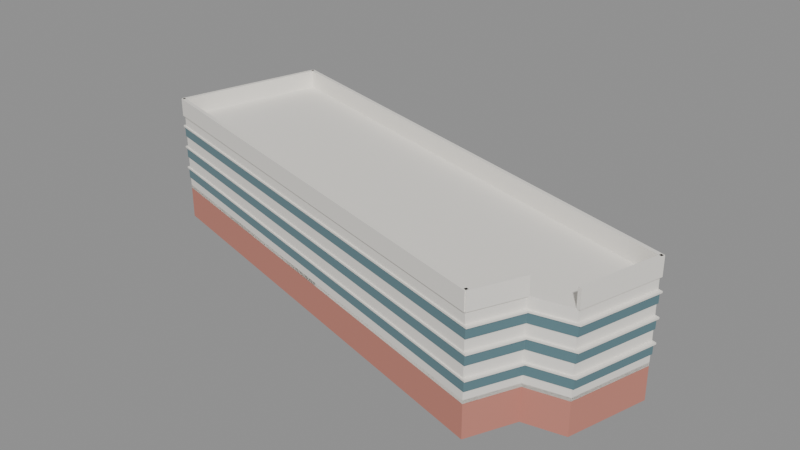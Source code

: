 # Source: chung.blend  (saved by Blender 5.2.45; exported with 4.5.12 LTS)
import bpy
from mathutils import Matrix  # noqa: F401  (used for matrix-valued properties, if any)

bpy.ops.wm.read_factory_settings(use_empty=True)
scene = bpy.context.scene
scene.name = 'Scene'

# ---- materials (node trees are filled in below, after node groups)
mat_csy_brick = bpy.data.materials.new('CSY_brick')
mat_csy_brick.diffuse_color = (0.56, 0.22, 0.17, 1.0)
mat_csy_white = bpy.data.materials.new('CSY_white')
mat_csy_white.diffuse_color = (0.9, 0.87, 0.81, 1.0)
mat_csy_glass = bpy.data.materials.new('CSY_glass')
mat_csy_glass.diffuse_color = (0.16, 0.29, 0.33, 1.0)

# ---- material node trees
mat_csy_brick.use_nodes = True; mat_csy_brick.node_tree.nodes.clear()
_N = mat_csy_brick.node_tree.nodes; _L = mat_csy_brick.node_tree.links
n0 = _N.new('ShaderNodeBsdfPrincipled'); n0.name = 'Principled BSDF'; n0.location = (-200, 100)
n0.inputs[0].default_value = (0.56, 0.22, 0.17, 1.0)
n0.inputs[2].default_value = 0.8
n0.inputs[10].default_value = 0.005
n1 = _N.new('ShaderNodeOutputMaterial'); n1.name = 'Material Output'; n1.location = (200, 100)
_L.new(n0.outputs[0], n1.inputs[0])
n1.is_active_output = True
mat_csy_white.use_nodes = True; mat_csy_white.node_tree.nodes.clear()
_N = mat_csy_white.node_tree.nodes; _L = mat_csy_white.node_tree.links
n0 = _N.new('ShaderNodeBsdfPrincipled'); n0.name = 'Principled BSDF'; n0.location = (-200, 100)
n0.inputs[0].default_value = (0.9, 0.87, 0.81, 1.0)
n0.inputs[2].default_value = 0.6
n0.inputs[10].default_value = 0.005
n1 = _N.new('ShaderNodeOutputMaterial'); n1.name = 'Material Output'; n1.location = (200, 100)
_L.new(n0.outputs[0], n1.inputs[0])
n1.is_active_output = True
mat_csy_glass.use_nodes = True; mat_csy_glass.node_tree.nodes.clear()
_N = mat_csy_glass.node_tree.nodes; _L = mat_csy_glass.node_tree.links
n0 = _N.new('ShaderNodeBsdfPrincipled'); n0.name = 'Principled BSDF'; n0.location = (-200, 100)
n0.inputs[0].default_value = (0.16, 0.29, 0.33, 1.0)
n0.inputs[1].default_value = 0.35
n0.inputs[2].default_value = 0.12
n0.inputs[10].default_value = 0.005
n1 = _N.new('ShaderNodeOutputMaterial'); n1.name = 'Material Output'; n1.location = (200, 100)
_L.new(n0.outputs[0], n1.inputs[0])
n1.is_active_output = True

# ---- meshes
me_csy_podium = bpy.data.meshes.new('CSY_podium')
me_csy_podium.from_pydata([(30.2, -9.33, 0.0), (32.84, 0.32, 0.0), (-26.32, 16.52, 0.0), (-31.21, -1.15, 0.0), (22.85, -15.92, 0.0), (25.44, -10.29, 0.0), (30.2, -9.33, 4.0), (32.84, 0.32, 4.0), (-26.32, 16.52, 4.0), (-31.21, -1.15, 4.0), (22.85, -15.92, 4.0), (25.44, -10.29, 4.0)], [], [(0, 1, 7, 6), (1, 2, 8, 7), (2, 3, 9, 8), (3, 4, 10, 9), (4, 5, 11, 10), (5, 0, 6, 11), (6, 7, 8, 9, 10, 11), (5, 4, 3, 2, 1, 0)])
me_csy_podium.materials.append(mat_csy_brick)
me_csy_podium.update()
me_csy_band = bpy.data.meshes.new('CSY_band')
me_csy_band.from_pydata([(30.2, -9.33, 4.0), (32.84, 0.32, 4.0), (-26.32, 16.52, 4.0), (-31.21, -1.15, 4.0), (22.85, -15.92, 4.0), (25.44, -10.29, 4.0), (30.2, -9.33, 4.4), (32.84, 0.32, 4.4), (-26.32, 16.52, 4.4), (-31.21, -1.15, 4.4), (22.85, -15.92, 4.4), (25.44, -10.29, 4.4)], [], [(0, 1, 7, 6), (1, 2, 8, 7), (2, 3, 9, 8), (3, 4, 10, 9), (4, 5, 11, 10), (5, 0, 6, 11), (6, 7, 8, 9, 10, 11), (5, 4, 3, 2, 1, 0)])
me_csy_band.materials.append(mat_csy_white)
me_csy_band.update()
me_csy_upper = bpy.data.meshes.new('CSY_upper')
me_csy_upper.from_pydata([(30.2, -9.33, 4.0), (32.84, 0.32, 4.0), (-26.32, 16.52, 4.0), (-31.21, -1.15, 4.0), (22.85, -15.92, 4.0), (25.44, -10.29, 4.0), (30.2, -9.33, 13.0), (32.84, 0.32, 13.0), (-26.32, 16.52, 13.0), (-31.21, -1.15, 13.0), (22.85, -15.92, 13.0), (25.44, -10.29, 13.0)], [], [(0, 1, 7, 6), (1, 2, 8, 7), (2, 3, 9, 8), (3, 4, 10, 9), (4, 5, 11, 10), (5, 0, 6, 11), (6, 7, 8, 9, 10, 11), (5, 4, 3, 2, 1, 0)])
me_csy_upper.materials.append(mat_csy_white)
me_csy_upper.update()
me_csy_roof_slab = bpy.data.meshes.new('CSY_roof_slab')
me_csy_roof_slab.from_pydata([(30.2, -9.33, 13.0), (32.84, 0.32, 13.0), (-26.32, 16.52, 13.0), (-31.21, -1.15, 13.0), (22.85, -15.92, 13.0), (25.44, -10.29, 13.0), (30.2, -9.33, 13.8), (32.84, 0.32, 13.8), (-26.32, 16.52, 13.8), (-31.21, -1.15, 13.8), (22.85, -15.92, 13.8), (25.44, -10.29, 13.8)], [], [(0, 1, 7, 6), (1, 2, 8, 7), (2, 3, 9, 8), (3, 4, 10, 9), (4, 5, 11, 10), (5, 0, 6, 11), (6, 7, 8, 9, 10, 11), (5, 4, 3, 2, 1, 0)])
me_csy_roof_slab.materials.append(mat_csy_white)
me_csy_roof_slab.update()
me_cube = bpy.data.meshes.new('Cube')
me_cube.from_pydata([(-0.5, -0.5, -0.5), (-0.5, -0.5, 0.5), (-0.5, 0.5, -0.5), (-0.5, 0.5, 0.5), (0.5, -0.5, -0.5), (0.5, -0.5, 0.5), (0.5, 0.5, -0.5), (0.5, 0.5, 0.5)], [], [(0, 1, 3, 2), (2, 3, 7, 6), (6, 7, 5, 4), (4, 5, 1, 0), (2, 6, 4, 0), (7, 3, 1, 5)])
_uv = me_cube.uv_layers.new(name='UVMap')
_uv.uv.foreach_set('vector', [0.375, 0.0, 0.625, 0.0, 0.625, 0.25, 0.375, 0.25, 0.375, 0.25, 0.625, 0.25, 0.625, 0.5, 0.375, 0.5, 0.375, 0.5, 0.625, 0.5, 0.625, 0.75, 0.375, 0.75, 0.375, 0.75, 0.625, 0.75, 0.625, 1.0, 0.375, 1.0, 0.125, 0.5, 0.375, 0.5, 0.375, 0.75, 0.125, 0.75, 0.625, 0.5, 0.875, 0.5, 0.875, 0.75, 0.625, 0.75])
me_cube.materials.append(mat_csy_white)
me_cube.update()
me_cube_001 = bpy.data.meshes.new('Cube.001')
me_cube_001.from_pydata([(-0.5, -0.5, -0.5), (-0.5, -0.5, 0.5), (-0.5, 0.5, -0.5), (-0.5, 0.5, 0.5), (0.5, -0.5, -0.5), (0.5, -0.5, 0.5), (0.5, 0.5, -0.5), (0.5, 0.5, 0.5)], [], [(0, 1, 3, 2), (2, 3, 7, 6), (6, 7, 5, 4), (4, 5, 1, 0), (2, 6, 4, 0), (7, 3, 1, 5)])
_uv = me_cube_001.uv_layers.new(name='UVMap')
_uv.uv.foreach_set('vector', [0.375, 0.0, 0.625, 0.0, 0.625, 0.25, 0.375, 0.25, 0.375, 0.25, 0.625, 0.25, 0.625, 0.5, 0.375, 0.5, 0.375, 0.5, 0.625, 0.5, 0.625, 0.75, 0.375, 0.75, 0.375, 0.75, 0.625, 0.75, 0.625, 1.0, 0.375, 1.0, 0.125, 0.5, 0.375, 0.5, 0.375, 0.75, 0.125, 0.75, 0.625, 0.5, 0.875, 0.5, 0.875, 0.75, 0.625, 0.75])
me_cube_001.materials.append(mat_csy_white)
me_cube_001.update()
me_cube_002 = bpy.data.meshes.new('Cube.002')
me_cube_002.from_pydata([(-0.5, -0.5, -0.5), (-0.5, -0.5, 0.5), (-0.5, 0.5, -0.5), (-0.5, 0.5, 0.5), (0.5, -0.5, -0.5), (0.5, -0.5, 0.5), (0.5, 0.5, -0.5), (0.5, 0.5, 0.5)], [], [(0, 1, 3, 2), (2, 3, 7, 6), (6, 7, 5, 4), (4, 5, 1, 0), (2, 6, 4, 0), (7, 3, 1, 5)])
_uv = me_cube_002.uv_layers.new(name='UVMap')
_uv.uv.foreach_set('vector', [0.375, 0.0, 0.625, 0.0, 0.625, 0.25, 0.375, 0.25, 0.375, 0.25, 0.625, 0.25, 0.625, 0.5, 0.375, 0.5, 0.375, 0.5, 0.625, 0.5, 0.625, 0.75, 0.375, 0.75, 0.375, 0.75, 0.625, 0.75, 0.625, 1.0, 0.375, 1.0, 0.125, 0.5, 0.375, 0.5, 0.375, 0.75, 0.125, 0.75, 0.625, 0.5, 0.875, 0.5, 0.875, 0.75, 0.625, 0.75])
me_cube_002.materials.append(mat_csy_white)
me_cube_002.update()
me_cube_003 = bpy.data.meshes.new('Cube.003')
me_cube_003.from_pydata([(-0.5, -0.5, -0.5), (-0.5, -0.5, 0.5), (-0.5, 0.5, -0.5), (-0.5, 0.5, 0.5), (0.5, -0.5, -0.5), (0.5, -0.5, 0.5), (0.5, 0.5, -0.5), (0.5, 0.5, 0.5)], [], [(0, 1, 3, 2), (2, 3, 7, 6), (6, 7, 5, 4), (4, 5, 1, 0), (2, 6, 4, 0), (7, 3, 1, 5)])
_uv = me_cube_003.uv_layers.new(name='UVMap')
_uv.uv.foreach_set('vector', [0.375, 0.0, 0.625, 0.0, 0.625, 0.25, 0.375, 0.25, 0.375, 0.25, 0.625, 0.25, 0.625, 0.5, 0.375, 0.5, 0.375, 0.5, 0.625, 0.5, 0.625, 0.75, 0.375, 0.75, 0.375, 0.75, 0.625, 0.75, 0.625, 1.0, 0.375, 1.0, 0.125, 0.5, 0.375, 0.5, 0.375, 0.75, 0.125, 0.75, 0.625, 0.5, 0.875, 0.5, 0.875, 0.75, 0.625, 0.75])
me_cube_003.materials.append(mat_csy_white)
me_cube_003.update()
me_cube_004 = bpy.data.meshes.new('Cube.004')
me_cube_004.from_pydata([(-0.5, -0.5, -0.5), (-0.5, -0.5, 0.5), (-0.5, 0.5, -0.5), (-0.5, 0.5, 0.5), (0.5, -0.5, -0.5), (0.5, -0.5, 0.5), (0.5, 0.5, -0.5), (0.5, 0.5, 0.5)], [], [(0, 1, 3, 2), (2, 3, 7, 6), (6, 7, 5, 4), (4, 5, 1, 0), (2, 6, 4, 0), (7, 3, 1, 5)])
_uv = me_cube_004.uv_layers.new(name='UVMap')
_uv.uv.foreach_set('vector', [0.375, 0.0, 0.625, 0.0, 0.625, 0.25, 0.375, 0.25, 0.375, 0.25, 0.625, 0.25, 0.625, 0.5, 0.375, 0.5, 0.375, 0.5, 0.625, 0.5, 0.625, 0.75, 0.375, 0.75, 0.375, 0.75, 0.625, 0.75, 0.625, 1.0, 0.375, 1.0, 0.125, 0.5, 0.375, 0.5, 0.375, 0.75, 0.125, 0.75, 0.625, 0.5, 0.875, 0.5, 0.875, 0.75, 0.625, 0.75])
me_cube_004.materials.append(mat_csy_white)
me_cube_004.update()
me_csy_ribbon_0 = bpy.data.meshes.new('CSY_ribbon_0')
me_csy_ribbon_0.from_pydata([(30.38, -9.388, 5.4), (33.03, 0.3201, 5.4), (-26.48, 16.62, 5.4), (-31.4, -1.159, 5.4), (22.98, -16.02, 5.4), (25.59, -10.35, 5.4), (30.38, -9.388, 6.6), (33.03, 0.3201, 6.6), (-26.48, 16.62, 6.6), (-31.4, -1.159, 6.6), (22.98, -16.02, 6.6), (25.59, -10.35, 6.6)], [], [(0, 1, 7, 6), (1, 2, 8, 7), (2, 3, 9, 8), (3, 4, 10, 9), (4, 5, 11, 10), (5, 0, 6, 11), (6, 7, 8, 9, 10, 11), (5, 4, 3, 2, 1, 0)])
me_csy_ribbon_0.materials.append(mat_csy_glass)
me_csy_ribbon_0.update()
me_csy_ribbon_top_0 = bpy.data.meshes.new('CSY_ribbon_top_0')
me_csy_ribbon_top_0.from_pydata([(30.61, -9.465, 6.6), (33.29, 0.3203, 6.6), (-26.7, 16.75, 6.6), (-31.66, -1.17, 6.6), (23.16, -16.15, 6.6), (25.78, -10.44, 6.6), (30.61, -9.465, 6.8), (33.29, 0.3203, 6.8), (-26.7, 16.75, 6.8), (-31.66, -1.17, 6.8), (23.16, -16.15, 6.8), (25.78, -10.44, 6.8)], [], [(0, 1, 7, 6), (1, 2, 8, 7), (2, 3, 9, 8), (3, 4, 10, 9), (4, 5, 11, 10), (5, 0, 6, 11), (6, 7, 8, 9, 10, 11), (5, 4, 3, 2, 1, 0)])
me_csy_ribbon_top_0.materials.append(mat_csy_white)
me_csy_ribbon_top_0.update()
me_csy_ribbon_1 = bpy.data.meshes.new('CSY_ribbon_1')
me_csy_ribbon_1.from_pydata([(30.38, -9.388, 8.2), (33.03, 0.3201, 8.2), (-26.48, 16.62, 8.2), (-31.4, -1.159, 8.2), (22.98, -16.02, 8.2), (25.59, -10.35, 8.2), (30.38, -9.388, 9.4), (33.03, 0.3201, 9.4), (-26.48, 16.62, 9.4), (-31.4, -1.159, 9.4), (22.98, -16.02, 9.4), (25.59, -10.35, 9.4)], [], [(0, 1, 7, 6), (1, 2, 8, 7), (2, 3, 9, 8), (3, 4, 10, 9), (4, 5, 11, 10), (5, 0, 6, 11), (6, 7, 8, 9, 10, 11), (5, 4, 3, 2, 1, 0)])
me_csy_ribbon_1.materials.append(mat_csy_glass)
me_csy_ribbon_1.update()
me_csy_ribbon_top_1 = bpy.data.meshes.new('CSY_ribbon_top_1')
me_csy_ribbon_top_1.from_pydata([(30.61, -9.465, 9.4), (33.29, 0.3203, 9.4), (-26.7, 16.75, 9.4), (-31.66, -1.17, 9.4), (23.16, -16.15, 9.4), (25.78, -10.44, 9.4), (30.61, -9.465, 9.6), (33.29, 0.3203, 9.6), (-26.7, 16.75, 9.6), (-31.66, -1.17, 9.6), (23.16, -16.15, 9.6), (25.78, -10.44, 9.6)], [], [(0, 1, 7, 6), (1, 2, 8, 7), (2, 3, 9, 8), (3, 4, 10, 9), (4, 5, 11, 10), (5, 0, 6, 11), (6, 7, 8, 9, 10, 11), (5, 4, 3, 2, 1, 0)])
me_csy_ribbon_top_1.materials.append(mat_csy_white)
me_csy_ribbon_top_1.update()
me_csy_ribbon_2 = bpy.data.meshes.new('CSY_ribbon_2')
me_csy_ribbon_2.from_pydata([(30.38, -9.388, 11.0), (33.03, 0.3201, 11.0), (-26.48, 16.62, 11.0), (-31.4, -1.159, 11.0), (22.98, -16.02, 11.0), (25.59, -10.35, 11.0), (30.38, -9.388, 12.2), (33.03, 0.3201, 12.2), (-26.48, 16.62, 12.2), (-31.4, -1.159, 12.2), (22.98, -16.02, 12.2), (25.59, -10.35, 12.2)], [], [(0, 1, 7, 6), (1, 2, 8, 7), (2, 3, 9, 8), (3, 4, 10, 9), (4, 5, 11, 10), (5, 0, 6, 11), (6, 7, 8, 9, 10, 11), (5, 4, 3, 2, 1, 0)])
me_csy_ribbon_2.materials.append(mat_csy_glass)
me_csy_ribbon_2.update()
me_csy_ribbon_top_2 = bpy.data.meshes.new('CSY_ribbon_top_2')
me_csy_ribbon_top_2.from_pydata([(30.61, -9.465, 12.2), (33.29, 0.3203, 12.2), (-26.7, 16.75, 12.2), (-31.66, -1.17, 12.2), (23.16, -16.15, 12.2), (25.78, -10.44, 12.2), (30.61, -9.465, 12.4), (33.29, 0.3203, 12.4), (-26.7, 16.75, 12.4), (-31.66, -1.17, 12.4), (23.16, -16.15, 12.4), (25.78, -10.44, 12.4)], [], [(0, 1, 7, 6), (1, 2, 8, 7), (2, 3, 9, 8), (3, 4, 10, 9), (4, 5, 11, 10), (5, 0, 6, 11), (6, 7, 8, 9, 10, 11), (5, 4, 3, 2, 1, 0)])
me_csy_ribbon_top_2.materials.append(mat_csy_white)
me_csy_ribbon_top_2.update()
me_cube_009 = bpy.data.meshes.new('Cube.009')
me_cube_009.from_pydata([(-0.5, -0.5, -0.5), (-0.5, -0.5, 0.5), (-0.5, 0.5, -0.5), (-0.5, 0.5, 0.5), (0.5, -0.5, -0.5), (0.5, -0.5, 0.5), (0.5, 0.5, -0.5), (0.5, 0.5, 0.5)], [], [(0, 1, 3, 2), (2, 3, 7, 6), (6, 7, 5, 4), (4, 5, 1, 0), (2, 6, 4, 0), (7, 3, 1, 5)])
_uv = me_cube_009.uv_layers.new(name='UVMap')
_uv.uv.foreach_set('vector', [0.375, 0.0, 0.625, 0.0, 0.625, 0.25, 0.375, 0.25, 0.375, 0.25, 0.625, 0.25, 0.625, 0.5, 0.375, 0.5, 0.375, 0.5, 0.625, 0.5, 0.625, 0.75, 0.375, 0.75, 0.375, 0.75, 0.625, 0.75, 0.625, 1.0, 0.375, 1.0, 0.125, 0.5, 0.375, 0.5, 0.375, 0.75, 0.125, 0.75, 0.625, 0.5, 0.875, 0.5, 0.875, 0.75, 0.625, 0.75])
me_cube_009.materials.append(mat_csy_glass)
me_cube_009.update()
me_cube_010 = bpy.data.meshes.new('Cube.010')
me_cube_010.from_pydata([(-0.5, -0.5, -0.5), (-0.5, -0.5, 0.5), (-0.5, 0.5, -0.5), (-0.5, 0.5, 0.5), (0.5, -0.5, -0.5), (0.5, -0.5, 0.5), (0.5, 0.5, -0.5), (0.5, 0.5, 0.5)], [], [(0, 1, 3, 2), (2, 3, 7, 6), (6, 7, 5, 4), (4, 5, 1, 0), (2, 6, 4, 0), (7, 3, 1, 5)])
_uv = me_cube_010.uv_layers.new(name='UVMap')
_uv.uv.foreach_set('vector', [0.375, 0.0, 0.625, 0.0, 0.625, 0.25, 0.375, 0.25, 0.375, 0.25, 0.625, 0.25, 0.625, 0.5, 0.375, 0.5, 0.375, 0.5, 0.625, 0.5, 0.625, 0.75, 0.375, 0.75, 0.375, 0.75, 0.625, 0.75, 0.625, 1.0, 0.375, 1.0, 0.125, 0.5, 0.375, 0.5, 0.375, 0.75, 0.125, 0.75, 0.625, 0.5, 0.875, 0.5, 0.875, 0.75, 0.625, 0.75])
me_cube_010.materials.append(mat_csy_white)
me_cube_010.update()
me_cube_011 = bpy.data.meshes.new('Cube.011')
me_cube_011.from_pydata([(-0.5, -0.5, -0.5), (-0.5, -0.5, 0.5), (-0.5, 0.5, -0.5), (-0.5, 0.5, 0.5), (0.5, -0.5, -0.5), (0.5, -0.5, 0.5), (0.5, 0.5, -0.5), (0.5, 0.5, 0.5)], [], [(0, 1, 3, 2), (2, 3, 7, 6), (6, 7, 5, 4), (4, 5, 1, 0), (2, 6, 4, 0), (7, 3, 1, 5)])
_uv = me_cube_011.uv_layers.new(name='UVMap')
_uv.uv.foreach_set('vector', [0.375, 0.0, 0.625, 0.0, 0.625, 0.25, 0.375, 0.25, 0.375, 0.25, 0.625, 0.25, 0.625, 0.5, 0.375, 0.5, 0.375, 0.5, 0.625, 0.5, 0.625, 0.75, 0.375, 0.75, 0.375, 0.75, 0.625, 0.75, 0.625, 1.0, 0.375, 1.0, 0.125, 0.5, 0.375, 0.5, 0.375, 0.75, 0.125, 0.75, 0.625, 0.5, 0.875, 0.5, 0.875, 0.75, 0.625, 0.75])
me_cube_011.materials.append(mat_csy_white)
me_cube_011.update()
me_cube_012 = bpy.data.meshes.new('Cube.012')
me_cube_012.from_pydata([(-0.5, -0.5, -0.5), (-0.5, -0.5, 0.5), (-0.5, 0.5, -0.5), (-0.5, 0.5, 0.5), (0.5, -0.5, -0.5), (0.5, -0.5, 0.5), (0.5, 0.5, -0.5), (0.5, 0.5, 0.5)], [], [(0, 1, 3, 2), (2, 3, 7, 6), (6, 7, 5, 4), (4, 5, 1, 0), (2, 6, 4, 0), (7, 3, 1, 5)])
_uv = me_cube_012.uv_layers.new(name='UVMap')
_uv.uv.foreach_set('vector', [0.375, 0.0, 0.625, 0.0, 0.625, 0.25, 0.375, 0.25, 0.375, 0.25, 0.625, 0.25, 0.625, 0.5, 0.375, 0.5, 0.375, 0.5, 0.625, 0.5, 0.625, 0.75, 0.375, 0.75, 0.375, 0.75, 0.625, 0.75, 0.625, 1.0, 0.375, 1.0, 0.125, 0.5, 0.375, 0.5, 0.375, 0.75, 0.125, 0.75, 0.625, 0.5, 0.875, 0.5, 0.875, 0.75, 0.625, 0.75])
me_cube_012.materials.append(mat_csy_white)
me_cube_012.update()
me_cube_013 = bpy.data.meshes.new('Cube.013')
me_cube_013.from_pydata([(-0.5, -0.5, -0.5), (-0.5, -0.5, 0.5), (-0.5, 0.5, -0.5), (-0.5, 0.5, 0.5), (0.5, -0.5, -0.5), (0.5, -0.5, 0.5), (0.5, 0.5, -0.5), (0.5, 0.5, 0.5)], [], [(0, 1, 3, 2), (2, 3, 7, 6), (6, 7, 5, 4), (4, 5, 1, 0), (2, 6, 4, 0), (7, 3, 1, 5)])
_uv = me_cube_013.uv_layers.new(name='UVMap')
_uv.uv.foreach_set('vector', [0.375, 0.0, 0.625, 0.0, 0.625, 0.25, 0.375, 0.25, 0.375, 0.25, 0.625, 0.25, 0.625, 0.5, 0.375, 0.5, 0.375, 0.5, 0.625, 0.5, 0.625, 0.75, 0.375, 0.75, 0.375, 0.75, 0.625, 0.75, 0.625, 1.0, 0.375, 1.0, 0.125, 0.5, 0.375, 0.5, 0.375, 0.75, 0.125, 0.75, 0.625, 0.5, 0.875, 0.5, 0.875, 0.75, 0.625, 0.75])
me_cube_013.materials.append(mat_csy_white)
me_cube_013.update()
me_cube_014 = bpy.data.meshes.new('Cube.014')
me_cube_014.from_pydata([(-0.5, -0.5, -0.5), (-0.5, -0.5, 0.5), (-0.5, 0.5, -0.5), (-0.5, 0.5, 0.5), (0.5, -0.5, -0.5), (0.5, -0.5, 0.5), (0.5, 0.5, -0.5), (0.5, 0.5, 0.5)], [], [(0, 1, 3, 2), (2, 3, 7, 6), (6, 7, 5, 4), (4, 5, 1, 0), (2, 6, 4, 0), (7, 3, 1, 5)])
_uv = me_cube_014.uv_layers.new(name='UVMap')
_uv.uv.foreach_set('vector', [0.375, 0.0, 0.625, 0.0, 0.625, 0.25, 0.375, 0.25, 0.375, 0.25, 0.625, 0.25, 0.625, 0.5, 0.375, 0.5, 0.375, 0.5, 0.625, 0.5, 0.625, 0.75, 0.375, 0.75, 0.375, 0.75, 0.625, 0.75, 0.625, 1.0, 0.375, 1.0, 0.125, 0.5, 0.375, 0.5, 0.375, 0.75, 0.125, 0.75, 0.625, 0.5, 0.875, 0.5, 0.875, 0.75, 0.625, 0.75])
me_cube_014.materials.append(mat_csy_white)
me_cube_014.update()
me_cube_015 = bpy.data.meshes.new('Cube.015')
me_cube_015.from_pydata([(-0.5, -0.5, -0.5), (-0.5, -0.5, 0.5), (-0.5, 0.5, -0.5), (-0.5, 0.5, 0.5), (0.5, -0.5, -0.5), (0.5, -0.5, 0.5), (0.5, 0.5, -0.5), (0.5, 0.5, 0.5)], [], [(0, 1, 3, 2), (2, 3, 7, 6), (6, 7, 5, 4), (4, 5, 1, 0), (2, 6, 4, 0), (7, 3, 1, 5)])
_uv = me_cube_015.uv_layers.new(name='UVMap')
_uv.uv.foreach_set('vector', [0.375, 0.0, 0.625, 0.0, 0.625, 0.25, 0.375, 0.25, 0.375, 0.25, 0.625, 0.25, 0.625, 0.5, 0.375, 0.5, 0.375, 0.5, 0.625, 0.5, 0.625, 0.75, 0.375, 0.75, 0.375, 0.75, 0.625, 0.75, 0.625, 1.0, 0.375, 1.0, 0.125, 0.5, 0.375, 0.5, 0.375, 0.75, 0.125, 0.75, 0.625, 0.5, 0.875, 0.5, 0.875, 0.75, 0.625, 0.75])
me_cube_015.materials.append(mat_csy_white)
me_cube_015.update()

# ---- objects
ob_csy_podium = bpy.data.objects.new('CSY_podium', me_csy_podium)
ob_csy_band = bpy.data.objects.new('CSY_band', me_csy_band)
ob_csy_upper = bpy.data.objects.new('CSY_upper', me_csy_upper)
ob_csy_roof_slab = bpy.data.objects.new('CSY_roof_slab', me_csy_roof_slab)
ob_csy_parapet_0 = bpy.data.objects.new('CSY_parapet_0', me_cube)
ob_csy_parapet_1 = bpy.data.objects.new('CSY_parapet_1', me_cube_001)
ob_csy_parapet_2 = bpy.data.objects.new('CSY_parapet_2', me_cube_002)
ob_csy_parapet_3 = bpy.data.objects.new('CSY_parapet_3', me_cube_003)
ob_csy_parapet_4 = bpy.data.objects.new('CSY_parapet_4', me_cube_004)
ob_csy_ribbon_0 = bpy.data.objects.new('CSY_ribbon_0', me_csy_ribbon_0)
ob_csy_ribbon_top_0 = bpy.data.objects.new('CSY_ribbon_top_0', me_csy_ribbon_top_0)
ob_csy_ribbon_1 = bpy.data.objects.new('CSY_ribbon_1', me_csy_ribbon_1)
ob_csy_ribbon_top_1 = bpy.data.objects.new('CSY_ribbon_top_1', me_csy_ribbon_top_1)
ob_csy_ribbon_2 = bpy.data.objects.new('CSY_ribbon_2', me_csy_ribbon_2)
ob_csy_ribbon_top_2 = bpy.data.objects.new('CSY_ribbon_top_2', me_csy_ribbon_top_2)
ob_csy_atrium = bpy.data.objects.new('CSY_atrium', me_cube_009)
ob_csy_canopy = bpy.data.objects.new('CSY_canopy', me_cube_010)
ob_csy_mull_0 = bpy.data.objects.new('CSY_mull_0', me_cube_011)
ob_csy_mull_1 = bpy.data.objects.new('CSY_mull_1', me_cube_012)
ob_csy_mull_2 = bpy.data.objects.new('CSY_mull_2', me_cube_013)
ob_csy_mull_3 = bpy.data.objects.new('CSY_mull_3', me_cube_014)
ob_csy_mull_4 = bpy.data.objects.new('CSY_mull_4', me_cube_015)

# ---- transforms, parenting, visibility, modifiers, constraints
ob_csy_podium.location = (0.0, 0.0, 0.0)
ob_csy_band.location = (0.0, 0.0, 0.0)
ob_csy_upper.location = (0.0, 0.0, 0.0)
ob_csy_roof_slab.location = (0.0, 0.0, 0.0)
ob_csy_parapet_0.location = (31.52, -4.505, 14.9)
ob_csy_parapet_0.rotation_euler = (0.0, 0.0, 1.304)
ob_csy_parapet_0.scale = (10.2, 0.45, 2.2)
ob_csy_parapet_1.location = (3.26, 8.42, 14.9)
ob_csy_parapet_1.rotation_euler = (0.0, 0.0, 2.874)
ob_csy_parapet_1.scale = (61.54, 0.45, 2.2)
ob_csy_parapet_2.location = (-28.76, 7.685, 14.9)
ob_csy_parapet_2.rotation_euler = (0.0, 0.0, -1.841)
ob_csy_parapet_2.scale = (18.53, 0.45, 2.2)
ob_csy_parapet_3.location = (-4.18, -8.535, 14.9)
ob_csy_parapet_3.rotation_euler = (0.0, 0.0, -0.2667)
ob_csy_parapet_3.scale = (56.24, 0.45, 2.2)
ob_csy_parapet_4.location = (24.15, -13.1, 14.9)
ob_csy_parapet_4.rotation_euler = (0.0, 0.0, 1.14)
ob_csy_parapet_4.scale = (6.397, 0.45, 2.2)
ob_csy_ribbon_0.location = (0.0, 0.0, 0.0)
ob_csy_ribbon_top_0.location = (0.0, 0.0, 0.0)
ob_csy_ribbon_1.location = (0.0, 0.0, 0.0)
ob_csy_ribbon_top_1.location = (0.0, 0.0, 0.0)
ob_csy_ribbon_2.location = (0.0, 0.0, 0.0)
ob_csy_ribbon_top_2.location = (0.0, 0.0, 0.0)
ob_csy_atrium.location = (0.815, 16.72, 2.7)
ob_csy_atrium.scale = (14.0, 1.8, 5.4)
ob_csy_canopy.location = (0.815, 18.02, 5.8)
ob_csy_canopy.scale = (16.6, 3.2, 0.35)
ob_csy_mull_0.location = (-4.785, 17.82, 2.7)
ob_csy_mull_0.scale = (0.14, 0.18, 5.4)
ob_csy_mull_1.location = (-1.985, 17.82, 2.7)
ob_csy_mull_1.scale = (0.14, 0.18, 5.4)
ob_csy_mull_2.location = (0.815, 17.82, 2.7)
ob_csy_mull_2.scale = (0.14, 0.18, 5.4)
ob_csy_mull_3.location = (3.615, 17.82, 2.7)
ob_csy_mull_3.scale = (0.14, 0.18, 5.4)
ob_csy_mull_4.location = (6.415, 17.82, 2.7)
ob_csy_mull_4.scale = (0.14, 0.18, 5.4)

# ---- collection membership
scene.collection.objects.link(ob_csy_podium)
scene.collection.objects.link(ob_csy_band)
scene.collection.objects.link(ob_csy_upper)
scene.collection.objects.link(ob_csy_roof_slab)
scene.collection.objects.link(ob_csy_parapet_0)
scene.collection.objects.link(ob_csy_parapet_1)
scene.collection.objects.link(ob_csy_parapet_2)
scene.collection.objects.link(ob_csy_parapet_3)
scene.collection.objects.link(ob_csy_parapet_4)
scene.collection.objects.link(ob_csy_ribbon_0)
scene.collection.objects.link(ob_csy_ribbon_top_0)
scene.collection.objects.link(ob_csy_ribbon_1)
scene.collection.objects.link(ob_csy_ribbon_top_1)
scene.collection.objects.link(ob_csy_ribbon_2)
scene.collection.objects.link(ob_csy_ribbon_top_2)
scene.collection.objects.link(ob_csy_atrium)
scene.collection.objects.link(ob_csy_canopy)
scene.collection.objects.link(ob_csy_mull_0)
scene.collection.objects.link(ob_csy_mull_1)
scene.collection.objects.link(ob_csy_mull_2)
scene.collection.objects.link(ob_csy_mull_3)
scene.collection.objects.link(ob_csy_mull_4)

# ---- scene / render settings (as saved in the file)
scene.frame_start = 1; scene.frame_end = 250; scene.frame_set(1)
scene.render.engine = 'BLENDER_EEVEE_NEXT'
scene.render.bake_bias = 0.0
scene.render.bake_samples = 0
scene.render.compositor_device = 'GPU'
scene.eevee.use_volume_custom_range = False
scene.eevee.fast_gi_thickness_near = 0.1
scene.eevee.fast_gi_thickness_far = 0.0
scene.eevee.ray_tracing_options.screen_trace_thickness = 0.1
bpy.context.view_layer.update()

# ---- added for rendering (the .blend has no active camera and no usable light): camera, sun + grey world if the file has none
cam_auto = bpy.data.cameras.new('AutoCamera')
cam_auto.lens = 50.0
cam_auto.sensor_width = 36.0
cam_auto.clip_end = 1231.76
ob_auto_camera = bpy.data.objects.new('AutoCamera', cam_auto)
scene.collection.objects.link(ob_auto_camera)
ob_auto_camera.location = (71.0012, -82.4952, 64.149)
ob_auto_camera.rotation_euler = (1.09748, -7.21219e-08, 0.694738)
scene.camera = ob_auto_camera
light_auto_sun = bpy.data.lights.new('AutoSun', 'SUN')
light_auto_sun.energy = 3.0
light_auto_sun.angle = 0.0523599
ob_auto_sun = bpy.data.objects.new('AutoSun', light_auto_sun)
scene.collection.objects.link(ob_auto_sun)
ob_auto_sun.rotation_euler = (0.872665, 0.174533, 0.523599)
if scene.world is None:
    world_auto = bpy.data.worlds.new('AutoWorld')
    world_auto.color = (0.3, 0.3, 0.3)
    scene.world = world_auto
bpy.context.view_layer.update()
